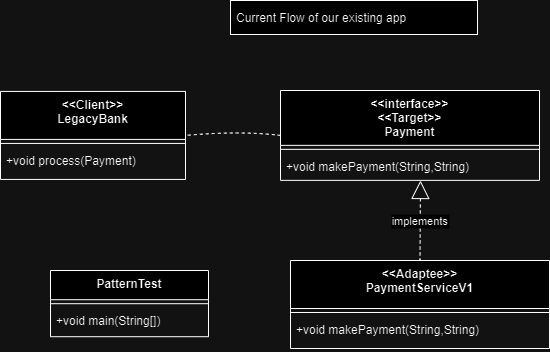

The diagram above was exported from draw.io. Its source (the exported page's mxGraphModel, read from the mxfile embedded in the PNG):
<mxGraphModel dx="1434" dy="764" grid="1" gridSize="10" guides="1" tooltips="1" connect="1" arrows="1" fold="1" page="1" pageScale="1" pageWidth="850" pageHeight="1100" math="0" shadow="0">
  <root>
    <mxCell id="0" />
    <mxCell id="1" parent="0" />
    <mxCell id="PE7rIm1vUX6fcRefnsaU-1" value="PatternTest" style="swimlane;fontStyle=1;align=center;verticalAlign=top;childLayout=stackLayout;horizontal=1;startSize=29.2;horizontalStack=0;resizeParent=1;resizeParentMax=0;resizeLast=0;collapsible=0;marginBottom=0;" parent="1" vertex="1">
      <mxGeometry x="80" y="310" width="158" height="66.2" as="geometry" />
    </mxCell>
    <mxCell id="PE7rIm1vUX6fcRefnsaU-2" style="line;strokeWidth=1;fillColor=none;align=left;verticalAlign=middle;spacingTop=-1;spacingLeft=3;spacingRight=3;rotatable=0;labelPosition=right;points=[];portConstraint=eastwest;strokeColor=inherit;" parent="PE7rIm1vUX6fcRefnsaU-1" vertex="1">
      <mxGeometry y="29.2" width="158" height="8" as="geometry" />
    </mxCell>
    <mxCell id="PE7rIm1vUX6fcRefnsaU-3" value="+void main(String[])" style="text;strokeColor=none;fillColor=none;align=left;verticalAlign=top;spacingLeft=4;spacingRight=4;overflow=hidden;rotatable=0;points=[[0,0.5],[1,0.5]];portConstraint=eastwest;" parent="PE7rIm1vUX6fcRefnsaU-1" vertex="1">
      <mxGeometry y="37.2" width="158" height="29" as="geometry" />
    </mxCell>
    <mxCell id="PE7rIm1vUX6fcRefnsaU-4" value="&lt;&lt;Client&gt;&gt;&#10;LegacyBank" style="swimlane;fontStyle=1;align=center;verticalAlign=top;childLayout=stackLayout;horizontal=1;startSize=48;horizontalStack=0;resizeParent=1;resizeParentMax=0;resizeLast=0;collapsible=0;marginBottom=0;" parent="1" vertex="1">
      <mxGeometry x="30" y="130.93" width="185" height="88" as="geometry" />
    </mxCell>
    <mxCell id="PE7rIm1vUX6fcRefnsaU-5" style="line;strokeWidth=1;fillColor=none;align=left;verticalAlign=middle;spacingTop=-1;spacingLeft=3;spacingRight=3;rotatable=0;labelPosition=right;points=[];portConstraint=eastwest;strokeColor=inherit;" parent="PE7rIm1vUX6fcRefnsaU-4" vertex="1">
      <mxGeometry y="48" width="185" height="8" as="geometry" />
    </mxCell>
    <mxCell id="PE7rIm1vUX6fcRefnsaU-6" value="+void process(Payment)" style="text;strokeColor=none;fillColor=none;align=left;verticalAlign=top;spacingLeft=4;spacingRight=4;overflow=hidden;rotatable=0;points=[[0,0.5],[1,0.5]];portConstraint=eastwest;" parent="PE7rIm1vUX6fcRefnsaU-4" vertex="1">
      <mxGeometry y="56" width="185" height="32" as="geometry" />
    </mxCell>
    <mxCell id="PE7rIm1vUX6fcRefnsaU-7" value="&lt;&lt;interface&gt;&gt;&#10;&lt;&lt;Target&gt;&gt;&#10;Payment" style="swimlane;fontStyle=1;align=center;verticalAlign=top;childLayout=stackLayout;horizontal=1;startSize=54.857142857142854;horizontalStack=0;resizeParent=1;resizeParentMax=0;resizeLast=0;collapsible=0;marginBottom=0;" parent="1" vertex="1">
      <mxGeometry x="310" y="130" width="259" height="89.85714285714286" as="geometry" />
    </mxCell>
    <mxCell id="PE7rIm1vUX6fcRefnsaU-8" style="line;strokeWidth=1;fillColor=none;align=left;verticalAlign=middle;spacingTop=-1;spacingLeft=3;spacingRight=3;rotatable=0;labelPosition=right;points=[];portConstraint=eastwest;strokeColor=inherit;" parent="PE7rIm1vUX6fcRefnsaU-7" vertex="1">
      <mxGeometry y="54.857142857142854" width="259" height="8" as="geometry" />
    </mxCell>
    <mxCell id="PE7rIm1vUX6fcRefnsaU-9" value="+void makePayment(String,String)" style="text;strokeColor=none;fillColor=none;align=left;verticalAlign=top;spacingLeft=4;spacingRight=4;overflow=hidden;rotatable=0;points=[[0,0.5],[1,0.5]];portConstraint=eastwest;" parent="PE7rIm1vUX6fcRefnsaU-7" vertex="1">
      <mxGeometry y="62.857142857142854" width="259" height="27" as="geometry" />
    </mxCell>
    <mxCell id="PE7rIm1vUX6fcRefnsaU-10" value="&lt;&lt;Adaptee&gt;&gt;&#10;PaymentServiceV1" style="swimlane;fontStyle=1;align=center;verticalAlign=top;childLayout=stackLayout;horizontal=1;startSize=48;horizontalStack=0;resizeParent=1;resizeParentMax=0;resizeLast=0;collapsible=0;marginBottom=0;" parent="1" vertex="1">
      <mxGeometry x="320" y="300" width="259" height="88" as="geometry" />
    </mxCell>
    <mxCell id="PE7rIm1vUX6fcRefnsaU-11" style="line;strokeWidth=1;fillColor=none;align=left;verticalAlign=middle;spacingTop=-1;spacingLeft=3;spacingRight=3;rotatable=0;labelPosition=right;points=[];portConstraint=eastwest;strokeColor=inherit;" parent="PE7rIm1vUX6fcRefnsaU-10" vertex="1">
      <mxGeometry y="48" width="259" height="8" as="geometry" />
    </mxCell>
    <mxCell id="PE7rIm1vUX6fcRefnsaU-12" value="+void makePayment(String,String)" style="text;strokeColor=none;fillColor=none;align=left;verticalAlign=top;spacingLeft=4;spacingRight=4;overflow=hidden;rotatable=0;points=[[0,0.5],[1,0.5]];portConstraint=eastwest;" parent="PE7rIm1vUX6fcRefnsaU-10" vertex="1">
      <mxGeometry y="56" width="259" height="32" as="geometry" />
    </mxCell>
    <mxCell id="PE7rIm1vUX6fcRefnsaU-13" value="Current Flow of our existing app" style="align=left;spacingLeft=4;" parent="1" vertex="1">
      <mxGeometry x="260" y="40" width="247" height="34" as="geometry" />
    </mxCell>
    <mxCell id="PE7rIm1vUX6fcRefnsaU-14" value="" style="curved=1;dashed=1;startArrow=none;endArrow=none;exitX=0;exitY=0.5;entryX=1;entryY=0.5;rounded=0;exitDx=0;exitDy=0;entryDx=0;entryDy=0;" parent="1" source="PE7rIm1vUX6fcRefnsaU-7" target="PE7rIm1vUX6fcRefnsaU-4" edge="1">
      <mxGeometry relative="1" as="geometry">
        <Array as="points">
          <mxPoint x="270" y="170" />
        </Array>
      </mxGeometry>
    </mxCell>
    <mxCell id="PE7rIm1vUX6fcRefnsaU-15" value="implements" style="curved=1;dashed=1;startArrow=block;startSize=16;startFill=0;endArrow=none;entryX=0.5;entryY=0;rounded=0;" parent="1" target="PE7rIm1vUX6fcRefnsaU-10" edge="1">
      <mxGeometry relative="1" as="geometry">
        <Array as="points" />
        <mxPoint x="450" y="220" as="sourcePoint" />
      </mxGeometry>
    </mxCell>
  </root>
</mxGraphModel>